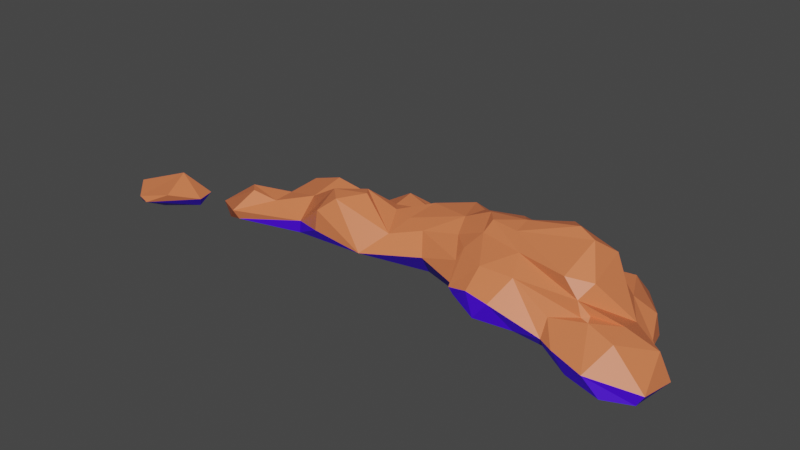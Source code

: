 # Source: cloud_6.blend  (saved by Blender 3.6.11; exported with 4.5.12 LTS)
import bpy
from mathutils import Matrix  # noqa: F401  (used for matrix-valued properties, if any)

bpy.ops.wm.read_factory_settings(use_empty=True)
scene = bpy.context.scene
scene.name = 'Scene'

# ---- materials (node trees are filled in below, after node groups)
mat_material_001 = bpy.data.materials.new('Material.001')
mat_material_001.use_transparent_shadow = False
mat_material_002 = bpy.data.materials.new('Material.002')
mat_material_002.use_transparent_shadow = False

# ---- material node trees
mat_material_001.use_nodes = True; mat_material_001.node_tree.nodes.clear()
_N = mat_material_001.node_tree.nodes; _L = mat_material_001.node_tree.links
n0 = _N.new('ShaderNodeBsdfPrincipled'); n0.name = 'Principled BSDF'; n0.location = (10, 300)
n0.distribution = 'GGX'
n0.subsurface_method = 'RANDOM_WALK_SKIN'
n0.inputs[0].default_value = (0.8, 0.2013, 0.07836, 1.0)
n0.inputs[3].default_value = 1.45
n0.inputs[27].default_value = (0.0, 0.0, 0.0, 1.0)
n0.inputs[28].default_value = 1.0
n1 = _N.new('ShaderNodeOutputMaterial'); n1.name = 'Material Output'; n1.location = (300, 300)
_L.new(n0.outputs[0], n1.inputs[0])
n1.is_active_output = True
mat_material_002.use_nodes = True; mat_material_002.node_tree.nodes.clear()
_N = mat_material_002.node_tree.nodes; _L = mat_material_002.node_tree.links
n0 = _N.new('ShaderNodeBsdfPrincipled'); n0.name = 'Principled BSDF'; n0.location = (10, 300)
n0.distribution = 'GGX'
n0.subsurface_method = 'RANDOM_WALK_SKIN'
n0.inputs[0].default_value = (0.05758, 0.0, 0.8, 1.0)
n0.inputs[3].default_value = 1.45
n0.inputs[27].default_value = (0.0, 0.0, 0.0, 1.0)
n0.inputs[28].default_value = 1.0
n1 = _N.new('ShaderNodeOutputMaterial'); n1.name = 'Material Output'; n1.location = (300, 300)
_L.new(n0.outputs[0], n1.inputs[0])
n1.is_active_output = True

# ---- world
world_world = bpy.data.worlds.new('World'); scene.world = world_world
world_world.use_nodes = True; world_world.node_tree.nodes.clear()
_N = world_world.node_tree.nodes; _L = world_world.node_tree.links
n0 = _N.new('ShaderNodeOutputWorld'); n0.name = 'World Output'; n0.location = (300, 300)
n1 = _N.new('ShaderNodeBackground'); n1.name = 'Background'; n1.location = (10, 300)
n1.inputs[0].default_value = (0.05088, 0.05088, 0.05088, 1.0)
_L.new(n1.outputs[0], n0.inputs[0])
n0.is_active_output = True
world_world.color = (0.05088, 0.05088, 0.05088)
world_world.use_sun_shadow = False
world_world.sun_shadow_jitter_overblur = 0.0

# ---- meshes
me_mesh = bpy.data.meshes.new('Mesh')
me_mesh.from_pydata([(-144.9, 23.46, -98.42), (-26.61, 14.68, -38.28), (-62.25, 15.51, -89.66), (178.5, 29.25, 9.469), (-43.35, 30.22, -129.3), (300.1, 38.46, -30.66), (-7.19, 53.13, -104.4), (-168.1, 46.44, -49.2), (146.0, 83.19, -98.58), (243.9, 87.45, 8.916), (144.1, 102.8, -41.8), (294.9, 74.33, 32.88), (85.1, 57.29, -24.9), (168.1, 77.47, -2.038), (215.6, 59.72, 10.69), (-92.21, 61.21, -12.05), (126.2, 73.01, -7.325), (252.7, 101.6, -4.581), (102.7, 85.99, -45.51), (225.8, 103.1, 3.852), (232.5, 126.0, -33.87), (207.6, 89.61, -82.09), (-6.612, 59.29, -65.27), (159.6, 3.489, -73.04), (-34.41, 28.44, -13.03), (141.0, 13.7, -15.24), (327.1, 33.4, 44.68), (-226.1, 32.38, -27.73), (88.97, 17.27, -29.87), (255.2, 26.3, -102.7), (-124.2, 22.2, -16.55), (101.4, 36.07, 1.104), (298.1, 32.95, 56.31), (-140.6, 31.98, -108.7), (95.51, 41.87, 0.3148), (137.5, 31.51, 18.2), (338.5, 42.06, 6.554), (257.4, 51.17, -102.7), (-87.02, 27.42, -106.5), (215.3, 40.66, 19.93), (-137.3, 56.75, -96.52), (-194.6, 39.83, 17.31), (74.67, 0.1889, -55.46), (-44.96, 12.83, -101.2), (275.8, 9.847, -57.62), (111.6, 20.54, -129.9), (333.9, 45.06, 43.69), (186.0, 31.27, -97.32), (210.6, 128.4, -45.33), (248.3, 112.9, -49.77), (107.9, 98.56, -53.93), (5.757, 6.141, -80.82), (78.34, 0.0, -75.44), (-129.7, 11.76, -33.92), (27.75, 10.36, -54.9), (56.03, 18.23, -110.1), (-104.2, 9.625, -54.47), (257.9, 8.232, -32.99), (137.6, 14.1, -97.31), (241.0, 1.583, -66.29), (210.2, 14.23, -81.66), (209.0, 23.53, 5.127), (152.7, 31.92, -114.4), (11.29, 33.95, -123.9), (-208.6, 24.37, 8.66), (277.4, 25.45, 26.63), (254.4, 13.7, -11.99), (248.7, 22.08, 29.89), (279.3, 20.09, -19.09), (225.3, 24.14, -108.7), (29.17, 13.92, -108.4), (-192.1, 20.52, -31.91), (-95.43, 36.2, -11.48), (236.7, 46.81, 36.96), (167.2, 60.31, -108.2), (130.3, 35.08, -132.7), (79.14, 29.33, -24.38), (102.7, 40.81, -134.1), (-190.9, 28.64, 12.07), (280.7, 50.79, 58.62), (292.5, 37.19, -60.53), (-33.0, 44.14, -131.5), (-177.1, 33.01, -70.58), (155.1, 53.96, 19.85), (285.2, 54.76, -66.19), (265.3, 71.34, -54.94), (46.91, 43.97, -128.0), (-231.0, 32.78, -3.368), (-187.3, 57.19, -9.89), (-123.1, 36.46, -17.06), (34.54, 38.11, -34.22), (262.3, 76.54, 19.89), (323.5, 64.44, 2.446), (-50.42, 54.9, -119.5), (-165.9, 50.63, -87.69), (-201.4, 55.06, -23.15), (88.73, 69.02, -32.64), (93.95, 68.94, -106.5), (-80.17, 38.77, -108.8), (-163.9, 47.78, -19.84), (-74.22, 76.53, -22.95), (-13.61, 48.74, -38.13), (249.1, 72.21, 10.0), (256.9, 75.21, 6.995), (47.0, 77.24, -110.4), (158.5, 91.28, -25.31), (242.4, 89.64, -62.96), (-130.5, 53.8, -47.29), (183.6, 84.13, -83.64), (-47.97, 52.38, -91.71), (-69.38, 72.63, -69.23), (-91.37, 77.52, -39.1), (-57.39, 76.59, -54.15), (20.91, 57.85, -52.31), (64.87, 67.12, -55.38), (144.6, 108.2, -58.92), (122.7, 94.42, -87.03), (-32.25, 58.06, -73.39), (5.94, 70.43, -92.37), (219.9, 12.31, -63.82), (237.2, 8.483, -95.18), (125.5, 54.45, 13.47), (246.4, 68.34, -95.19), (219.5, 67.52, -91.84), (286.3, 66.36, -24.03), (291.1, 78.02, 6.745), (149.9, 68.85, -117.1), (72.93, 84.8, -89.54), (188.9, 115.7, -71.96), (92.48, 95.29, -72.6), (60.21, 79.6, -72.92), (-302.8, 15.96, 27.15), (-327.9, 30.72, 12.89), (-258.8, 23.67, 10.27), (-306.7, 21.69, 2.316), (-316.1, 25.86, 47.69), (-296.7, 33.3, 57.56), (-264.3, 30.72, -11.63), (-310.2, 41.14, -5.41), (-333.9, 41.14, 31.14), (-250.4, 35.93, 16.17), (-310.4, 35.93, 54.98), (-274.4, 43.64, 43.78), (-291.3, 53.37, 4.461)], [], [(51, 52, 42), (53, 56, 51), (53, 51, 54), (1, 53, 54), (52, 57, 42), (66, 42, 57), (23, 57, 52), (119, 57, 23), (55, 23, 52), (52, 51, 55), (70, 55, 51), (70, 51, 2), (51, 56, 2), (25, 54, 42), (119, 23, 58), (43, 70, 2), (56, 53, 71), (53, 1, 24), (24, 1, 54), (66, 25, 42), (119, 59, 57), (23, 55, 58), (2, 56, 0), (0, 56, 71), (53, 30, 64), (25, 28, 54), (57, 68, 66), (119, 60, 59), (120, 59, 60), (119, 58, 60), (66, 61, 25), (3, 25, 61), (65, 61, 66), (65, 66, 26), (66, 68, 26), (68, 57, 44), (59, 44, 57), (120, 44, 59), (58, 47, 60), (58, 62, 47), (63, 55, 70), (53, 64, 71), (31, 76, 28), (76, 54, 28), (25, 31, 28), (3, 31, 25), (61, 65, 67), (26, 32, 65), (29, 44, 120), (29, 120, 69), (69, 120, 60), (62, 58, 45), (75, 62, 45), (55, 45, 58), (4, 70, 43), (0, 38, 2), (2, 38, 43), (0, 71, 82), (27, 82, 71), (87, 27, 71), (87, 71, 64), (24, 54, 90), (90, 54, 76), (61, 39, 3), (61, 73, 39), (61, 67, 73), (67, 65, 32), (5, 36, 68), (62, 74, 47), (47, 69, 60), (62, 75, 74), (77, 75, 45), (82, 33, 0), (24, 72, 30), (31, 34, 76), (34, 31, 121), (121, 31, 35), (73, 67, 32), (26, 68, 36), (46, 26, 36), (44, 5, 68), (44, 80, 5), (29, 80, 44), (63, 86, 55), (55, 86, 45), (77, 45, 86), (4, 63, 70), (4, 43, 38), (33, 38, 0), (64, 78, 41), (64, 30, 78), (101, 24, 90), (3, 35, 31), (32, 79, 73), (26, 79, 32), (29, 37, 80), (122, 84, 37), (37, 84, 80), (29, 69, 37), (37, 69, 122), (122, 69, 47), (122, 47, 123), (74, 75, 126), (126, 75, 77), (4, 38, 81), (41, 87, 64), (3, 83, 35), (35, 83, 121), (83, 3, 39), (79, 26, 46), (5, 85, 36), (5, 80, 84), (5, 84, 85), (81, 63, 4), (81, 38, 98), (33, 98, 38), (41, 88, 87), (41, 78, 89), (89, 78, 30), (72, 89, 30), (90, 76, 12), (73, 14, 39), (14, 73, 91), (91, 73, 79), (79, 46, 11), (11, 46, 92), (36, 92, 46), (92, 36, 124), (84, 122, 85), (8, 123, 74), (74, 123, 47), (97, 126, 77), (97, 77, 86), (6, 63, 93), (93, 63, 81), (81, 98, 93), (33, 94, 40), (94, 33, 82), (94, 82, 7), (27, 87, 95), (87, 88, 95), (34, 12, 76), (96, 12, 34), (121, 13, 16), (34, 121, 16), (83, 13, 121), (96, 34, 16), (13, 83, 39), (91, 79, 11), (124, 125, 92), (85, 124, 36), (123, 85, 122), (74, 126, 8), (86, 104, 97), (6, 93, 109), (93, 98, 109), (33, 40, 98), (27, 95, 82), (82, 95, 7), (41, 99, 88), (41, 89, 99), (72, 15, 89), (13, 39, 14), (11, 92, 125), (86, 63, 6), (94, 7, 40), (107, 40, 7), (24, 15, 72), (24, 100, 15), (101, 100, 24), (101, 90, 113), (90, 12, 113), (9, 13, 102), (13, 14, 102), (91, 102, 14), (125, 91, 11), (9, 102, 91, 103), (9, 103, 125), (125, 103, 91), (106, 124, 85), (108, 106, 85), (97, 8, 126), (86, 6, 104), (107, 109, 98), (107, 7, 99), (7, 95, 99), (95, 88, 99), (107, 99, 89), (107, 89, 111), (89, 15, 111), (100, 111, 15), (114, 113, 12), (13, 9, 105), (16, 13, 105), (19, 105, 9), (9, 125, 124), (49, 17, 124), (49, 124, 106), (123, 108, 85), (123, 8, 108), (40, 107, 98), (101, 112, 100), (113, 22, 101), (114, 12, 96), (16, 18, 96), (114, 96, 18), (9, 17, 19), (10, 19, 20), (17, 20, 19), (9, 124, 17), (49, 20, 17), (8, 116, 108), (8, 97, 116), (116, 97, 127), (104, 127, 97), (104, 130, 127), (117, 6, 109), (107, 110, 109), (117, 109, 110), (110, 107, 111), (100, 112, 111), (105, 18, 16), (19, 10, 105), (20, 49, 48), (128, 48, 49), (106, 21, 49), (128, 49, 21), (128, 21, 108), (106, 108, 21), (127, 129, 116), (127, 130, 129), (104, 6, 118), (105, 50, 18), (50, 105, 10), (20, 48, 10), (128, 115, 48), (115, 10, 48), (115, 128, 108), (115, 108, 116), (129, 115, 116), (18, 129, 130), (104, 118, 130), (112, 110, 111), (112, 101, 110), (117, 110, 101), (101, 22, 117), (118, 22, 130), (113, 130, 22), (114, 130, 113), (10, 115, 50), (115, 129, 50), (18, 50, 129), (117, 118, 6), (22, 118, 117), (114, 18, 130), (54, 51, 42), (133, 131, 134), (132, 131, 135), (135, 131, 136), (131, 133, 136), (134, 131, 132), (133, 134, 137), (137, 134, 138), (134, 132, 138), (132, 135, 139), (136, 133, 140), (135, 136, 141), (133, 137, 140), (135, 141, 139), (136, 140, 142), (141, 136, 142), (132, 139, 138), (138, 139, 143), (139, 141, 143), (143, 137, 138), (142, 140, 143), (140, 137, 143), (141, 142, 143), (53, 24, 30)])
me_mesh.polygons.foreach_set('use_smooth', [True] * 279)
me_mesh.polygons.foreach_set('material_index', [1, 1, 1, 1, 1, 1, 1, 1, 1, 1, 1, 1, 1, 1, 1, 1, 1, 1, 1, 1, 1, 1, 1, 1, 1, 1, 1, 1, 1, 1, 1, 1, 1, 1, 1, 1, 1, 1, 1, 1, 1, 1, 1, 1, 1, 1, 1, 1, 1, 1, 1, 1, 1, 1, 1, 1, 1, 1, 1, 1, 1, 1, 1, 1, 1, 1, 1, 1, 0, 1, 0, 1, 1, 1, 1, 1, 1, 1, 1, 1, 1, 1, 1, 1, 1, 1, 1, 1, 1, 0, 1, 0, 1, 1, 1, 0, 0, 0, 0, 0, 0, 0, 0, 0, 1, 0, 1, 1, 1, 1, 0, 0, 0, 1, 1, 1, 0, 0, 1, 1, 0, 0, 0, 0, 0, 0, 0, 0, 0, 0, 0, 0, 0, 0, 0, 0, 0, 0, 0, 0, 0, 0, 0, 0, 0, 0, 0, 0, 0, 0, 0, 0, 0, 0, 0, 0, 0, 0, 0, 0, 0, 0, 0, 0, 0, 0, 0, 0, 0, 0, 0, 0, 0, 0, 0, 0, 0, 0, 0, 0, 0, 0, 0, 0, 0, 0, 0, 0, 0, 0, 0, 0, 0, 0, 0, 0, 0, 0, 0, 0, 0, 0, 0, 0, 0, 0, 0, 0, 0, 0, 0, 0, 0, 0, 0, 0, 0, 0, 0, 0, 0, 0, 0, 0, 0, 0, 0, 0, 0, 0, 0, 0, 0, 0, 0, 0, 0, 0, 0, 0, 0, 0, 0, 0, 0, 0, 0, 0, 0, 0, 0, 0, 0, 0, 0, 1, 1, 1, 1, 1, 1, 1, 1, 1, 1, 1, 1, 1, 1, 0, 0, 1, 0, 0, 0, 0, 0, 0, 1])
_k = set([(0, 2), (0, 33), (0, 38), (0, 56), (0, 71), (0, 82), (1, 24), (1, 53), (1, 54), (2, 38), (2, 43), (2, 56), (2, 70), (3, 25), (3, 31), (3, 35), (3, 39), (3, 61), (3, 83), (4, 38), (4, 43), (4, 63), (4, 70), (4, 81), (5, 36), (5, 44), (5, 68), (5, 80), (5, 84), (5, 85), (6, 63), (6, 86), (6, 93), (6, 104), (6, 109), (6, 117), (6, 118), (7, 82), (7, 94), (7, 95), (7, 99), (7, 107), (8, 74), (8, 97), (8, 108), (8, 116), (8, 123), (8, 126), (9, 13), (9, 17), (9, 19), (9, 102), (9, 103), (9, 105), (9, 124), (9, 125), (10, 19), (10, 20), (10, 48), (10, 50), (10, 105), (10, 115), (11, 46), (11, 79), (11, 91), (11, 92), (11, 125), (12, 34), (12, 76), (12, 90), (12, 96), (12, 113), (12, 114), (13, 14), (13, 16), (13, 39), (13, 83), (13, 102), (13, 105), (13, 121), (14, 39), (14, 73), (14, 91), (14, 102), (15, 24), (15, 72), (15, 89), (15, 100), (15, 111), (16, 18), (16, 34), (16, 96), (16, 105), (16, 121), (17, 19), (17, 20), (17, 49), (17, 124), (18, 50), (18, 96), (18, 105), (18, 114), (18, 129), (18, 130), (19, 20), (19, 105), (20, 48), (20, 49), (21, 49), (21, 106), (21, 108), (21, 128), (22, 101), (22, 113), (22, 117), (22, 118), (22, 130), (23, 52), (23, 55), (23, 57), (23, 58), (23, 119), (24, 30), (24, 54), (24, 72), (24, 90), (24, 100), (24, 101), (25, 28), (25, 31), (25, 42), (25, 54), (25, 61), (25, 66), (26, 32), (26, 36), (26, 46), (26, 65), (26, 66), (26, 68), (26, 79), (27, 71), (27, 82), (27, 87), (27, 95), (28, 31), (28, 54), (28, 76), (29, 37), (29, 44), (29, 69), (29, 80), (29, 120), (30, 64), (30, 72), (30, 78), (30, 89), (31, 34), (31, 35), (31, 76), (31, 121), (32, 65), (32, 67), (32, 73), (32, 79), (33, 38), (33, 40), (33, 82), (33, 94), (33, 98), (34, 76), (34, 96), (34, 121), (35, 83), (35, 121), (36, 46), (36, 68), (36, 85), (36, 92), (36, 124), (37, 69), (37, 80), (37, 84), (37, 122), (38, 43), (38, 81), (38, 98), (39, 61), (39, 73), (39, 83), (40, 94), (40, 98), (40, 107), (41, 64), (41, 78), (41, 87), (41, 88), (41, 89), (41, 99), (42, 51), (42, 52), (42, 54), (42, 57), (42, 66), (43, 70), (44, 57), (44, 59), (44, 68), (44, 80), (44, 120), (45, 55), (45, 58), (45, 62), (45, 75), (45, 77), (45, 86), (46, 79), (46, 92), (47, 58), (47, 60), (47, 62), (47, 69), (47, 74), (47, 122), (47, 123), (48, 49), (48, 115), (48, 128), (49, 106), (49, 124), (49, 128), (50, 105), (50, 115), (50, 129), (51, 52), (51, 53), (51, 54), (51, 55), (51, 56), (51, 70), (52, 55), (53, 54), (53, 56), (53, 64), (53, 71), (54, 76), (54, 90), (55, 58), (55, 63), (55, 70), (55, 86), (56, 71), (57, 59), (57, 66), (57, 68), (57, 119), (58, 60), (58, 62), (58, 119), (59, 60), (59, 119), (59, 120), (60, 69), (60, 119), (60, 120), (61, 65), (61, 66), (61, 67), (61, 73), (62, 74), (62, 75), (63, 70), (63, 81), (63, 86), (63, 93), (64, 71), (64, 78), (64, 87), (65, 66), (65, 67), (66, 68), (67, 73), (69, 120), (69, 122), (71, 82), (72, 89), (73, 79), (74, 75), (74, 123), (74, 126), (75, 77), (75, 126), (76, 90), (77, 86), (77, 97), (77, 126), (78, 89), (79, 91), (80, 84), (81, 93), (81, 98), (82, 94), (82, 95), (83, 121), (84, 85), (84, 122), (85, 106), (85, 108), (85, 122), (85, 123), (85, 124), (86, 97), (86, 104), (87, 88), (87, 95), (88, 95), (88, 99), (89, 99), (89, 107), (89, 111), (90, 101), (90, 113), (91, 102), (91, 103), (91, 125), (92, 124), (92, 125), (93, 98), (93, 109), (95, 99), (96, 114), (97, 104), (97, 116), (97, 126), (97, 127), (98, 107), (98, 109), (99, 107), (100, 101), (100, 111), (100, 112), (101, 110), (101, 112), (101, 113), (101, 117), (103, 125), (104, 118), (104, 127), (104, 130), (106, 108), (106, 124), (107, 109), (107, 110), (107, 111), (108, 115), (108, 116), (108, 123), (108, 128), (109, 110), (109, 117), (110, 111), (110, 112), (110, 117), (111, 112), (113, 114), (113, 130), (114, 130), (115, 116), (115, 128), (115, 129), (116, 127), (116, 129), (117, 118), (118, 130), (122, 123), (124, 125), (127, 129), (127, 130), (129, 130), (131, 132), (131, 133), (131, 134), (131, 135), (131, 136), (132, 134), (132, 135), (132, 138), (132, 139), (133, 134), (133, 136), (133, 137), (133, 140), (134, 137), (134, 138), (135, 136), (135, 139), (135, 141), (136, 140), (136, 141), (136, 142), (137, 138), (137, 140), (137, 143), (138, 139), (138, 143), (139, 141), (139, 143), (140, 142), (140, 143), (141, 142), (141, 143), (142, 143)])
me_mesh.attributes.new('sharp_edge', 'BOOLEAN', 'EDGE').data.foreach_set('value', [ (min(e.vertices), max(e.vertices)) in _k for e in me_mesh.edges])
_uv = me_mesh.uv_layers.new(name='map1')
_uv.uv.foreach_set('vector', [0.4854, 0.009993, 0.4854, 0.009993, 0.4854, 0.009993, 0.4854, 0.009993, 0.4854, 0.009993, 0.4854, 0.009993, 0.4854, 0.009993, 0.4854, 0.009993, 0.4854, 0.009993, 0.4854, 0.009993, 0.4854, 0.009993, 0.4854, 0.009993, 0.4854, 0.009993, 0.4854, 0.009993, 0.4854, 0.009993, 0.4854, 0.009993, 0.4854, 0.009993, 0.4854, 0.009993, 0.4854, 0.009993, 0.4854, 0.009993, 0.4854, 0.009993, 0.4854, 0.009993, 0.4854, 0.009993, 0.4854, 0.009993, 0.4854, 0.009993, 0.4854, 0.009993, 0.4854, 0.009993, 0.4854, 0.009993, 0.4854, 0.009993, 0.4854, 0.009993, 0.4854, 0.009993, 0.4854, 0.009993, 0.4854, 0.009993, 0.4854, 0.009993, 0.4854, 0.009993, 0.4854, 0.009993, 0.4854, 0.009993, 0.4854, 0.009993, 0.4854, 0.009993, 0.4854, 0.009993, 0.4854, 0.009993, 0.4854, 0.009993, 0.4854, 0.009993, 0.4854, 0.009993, 0.4854, 0.009993, 0.4854, 0.009993, 0.4854, 0.009993, 0.4854, 0.009993, 0.4854, 0.009993, 0.4854, 0.009993, 0.4854, 0.009993, 0.4854, 0.009993, 0.4854, 0.009993, 0.4854, 0.009993, 0.4854, 0.009993, 0.4854, 0.009993, 0.4854, 0.009993, 0.4854, 0.009993, 0.4854, 0.009993, 0.4854, 0.009993, 0.4854, 0.009993, 0.4854, 0.009993, 0.4854, 0.009993, 0.4854, 0.009993, 0.4854, 0.009993, 0.4854, 0.009993, 0.4854, 0.009993, 0.4854, 0.009993, 0.4854, 0.009993, 0.4854, 0.009993, 0.4854, 0.009993, 0.4854, 0.009993, 0.4854, 0.009993, 0.4854, 0.009993, 0.4854, 0.009993, 0.4854, 0.009993, 0.4854, 0.009993, 0.4854, 0.009993, 0.4854, 0.009993, 0.4854, 0.009993, 0.4854, 0.009993, 0.4854, 0.009993, 0.4854, 0.009993, 0.4854, 0.009993, 0.4854, 0.009993, 0.4854, 0.009993, 0.4854, 0.009993, 0.4854, 0.009993, 0.4854, 0.009993, 0.4854, 0.009993, 0.4854, 0.009993, 0.4854, 0.009993, 0.4854, 0.009993, 0.4854, 0.009993, 0.4854, 0.009993, 0.4854, 0.009993, 0.4854, 0.009993, 0.4854, 0.009993, 0.4854, 0.009993, 0.4854, 0.009993, 0.4854, 0.009993, 0.4854, 0.009993, 0.4854, 0.009993, 0.4854, 0.009993, 0.4854, 0.009993, 0.4854, 0.009993, 0.4854, 0.009993, 0.4854, 0.009993, 0.4854, 0.009993, 0.4854, 0.009993, 0.4854, 0.009993, 0.4854, 0.009993, 0.4854, 0.009993, 0.4854, 0.009993, 0.4854, 0.009993, 0.4854, 0.009993, 0.4854, 0.009993, 0.4854, 0.009993, 0.4854, 0.009993, 0.4854, 0.009993, 0.4854, 0.009993, 0.4854, 0.009993, 0.4854, 0.009993, 0.4854, 0.009993, 0.4854, 0.009993, 0.4854, 0.009993, 0.4854, 0.009993, 0.4854, 0.009993, 0.4854, 0.009993, 0.4854, 0.009993, 0.4854, 0.009993, 0.4854, 0.009993, 0.4854, 0.009993, 0.4854, 0.009993, 0.4854, 0.009993, 0.4854, 0.009993, 0.4854, 0.009993, 0.4854, 0.009993, 0.4854, 0.009993, 0.4854, 0.009993, 0.4854, 0.009993, 0.4854, 0.009993, 0.4854, 0.009993, 0.4854, 0.009993, 0.4854, 0.009993, 0.4854, 0.009993, 0.4854, 0.009993, 0.4854, 0.009993, 0.4854, 0.009993, 0.4854, 0.009993, 0.4854, 0.009993, 0.4854, 0.009993, 0.4854, 0.009993, 0.4854, 0.009993, 0.4854, 0.009993, 0.4854, 0.009993, 0.4854, 0.009993, 0.4854, 0.009993, 0.4854, 0.009993, 0.4854, 0.009993, 0.4854, 0.009993, 0.4854, 0.009993, 0.4854, 0.009993, 0.4854, 0.009993, 0.4854, 0.009993, 0.4854, 0.009993, 0.4854, 0.009993, 0.4854, 0.009993, 0.4854, 0.009993, 0.4854, 0.009993, 0.4854, 0.009993, 0.4854, 0.009993, 0.4854, 0.009993, 0.4854, 0.009993, 0.4854, 0.009993, 0.4854, 0.009993, 0.4854, 0.009993, 0.4854, 0.009993, 0.4854, 0.009993, 0.4854, 0.009993, 0.4854, 0.009993, 0.4854, 0.009993, 0.4854, 0.009993, 0.4854, 0.009993, 0.4854, 0.009993, 0.4854, 0.009993, 0.4854, 0.009993, 0.4854, 0.009993, 0.4854, 0.009993, 0.4854, 0.009993, 0.4854, 0.009993, 0.4854, 0.009993, 0.4854, 0.009993, 0.4854, 0.009993, 0.4854, 0.009993, 0.4854, 0.009993, 0.4854, 0.009993, 0.4854, 0.009993, 0.4854, 0.009993, 0.4854, 0.009993, 0.4854, 0.009993, 0.4854, 0.009993, 0.4854, 0.009993, 0.4854, 0.009993, 0.4854, 0.009993, 0.4854, 0.009993, 0.4854, 0.009993, 0.4854, 0.009993, 0.4854, 0.009993, 0.4854, 0.009993, 0.4854, 0.009993, 0.4854, 0.009993, 0.4854, 0.009993, 0.4854, 0.009993, 0.4854, 0.009993, 0.4854, 0.009993, 0.4854, 0.009993, 0.4854, 0.009993, 0.4854, 0.009993, 0.4854, 0.009993, 0.4854, 0.009993, 0.4854, 0.009993, 0.4854, 0.009993, 0.4854, 0.009993, 0.4854, 0.009993, 0.4854, 0.009993, 0.4854, 0.009993, 0.4854, 0.009993, 0.4854, 0.009993, 0.4854, 0.009993, 0.4854, 0.009993, 0.4854, 0.009993, 0.4854, 0.009993, 0.4854, 0.009993, 0.4854, 0.009993, 0.4854, 0.009993, 0.4854, 0.009993, 0.4854, 0.009993, 0.4854, 0.009993, 0.4854, 0.009993, 0.4854, 0.009993, 0.4854, 0.009993, 0.4854, 0.009993, 0.4854, 0.009993, 0.4854, 0.009993, 0.4854, 0.009993, 0.4854, 0.009993, 0.4854, 0.009993, 0.4854, 0.009993, 0.4854, 0.009993, 0.4854, 0.009993, 0.4854, 0.009993, 0.4854, 0.009993, 0.4854, 0.009993, 0.4854, 0.009993, 0.4854, 0.009993, 0.4854, 0.009993, 0.4854, 0.009993, 0.4854, 0.009993, 0.4854, 0.009993, 0.4854, 0.009993, 0.4854, 0.009993, 0.4854, 0.009993, 0.4854, 0.009993, 0.4854, 0.009993, 0.4854, 0.009993, 0.4854, 0.009993, 0.4854, 0.009993, 0.4854, 0.009993, 0.4854, 0.009993, 0.4854, 0.009993, 0.4854, 0.009993, 0.4854, 0.009993, 0.4854, 0.009993, 0.4854, 0.009993, 0.4854, 0.009993, 0.4854, 0.009993, 0.4854, 0.009993, 0.4854, 0.009993, 0.4854, 0.009993, 0.4854, 0.009993, 0.4854, 0.009993, 0.4854, 0.009993, 0.4854, 0.009993, 0.4854, 0.009993, 0.4854, 0.009993, 0.4854, 0.009993, 0.4854, 0.009993, 0.4854, 0.009993, 0.4854, 0.009993, 0.4854, 0.009993, 0.4854, 0.009993, 0.4854, 0.009993, 0.4854, 0.009993, 0.4854, 0.009993, 0.4854, 0.009993, 0.4854, 0.009993, 0.4854, 0.009993, 0.4854, 0.009993, 0.4854, 0.009993, 0.4854, 0.009993, 0.4854, 0.009993, 0.4854, 0.009993, 0.4854, 0.009993, 0.4854, 0.009993, 0.4854, 0.009993, 0.4854, 0.009993, 0.4854, 0.009993, 0.4854, 0.009993, 0.4854, 0.009993, 0.4854, 0.009993, 0.4854, 0.009993, 0.4854, 0.009993, 0.4854, 0.009993, 0.4854, 0.009993, 0.4854, 0.009993, 0.4854, 0.009993, 0.4854, 0.009993, 0.4854, 0.009993, 0.4854, 0.009993, 0.4854, 0.009993, 0.4854, 0.009993, 0.4854, 0.009993, 0.4854, 0.009993, 0.4854, 0.009993, 0.4854, 0.009993, 0.4854, 0.009993, 0.4854, 0.009993, 0.4854, 0.009993, 0.4854, 0.009993, 0.4854, 0.009993, 0.4854, 0.009993, 0.4854, 0.009993, 0.4854, 0.009993, 0.4854, 0.009993, 0.4854, 0.009993, 0.4854, 0.009993, 0.4854, 0.009993, 0.4854, 0.009993, 0.4854, 0.009993, 0.4854, 0.009993, 0.4854, 0.009993, 0.4854, 0.009993, 0.4854, 0.009993, 0.4854, 0.009993, 0.4854, 0.009993, 0.4854, 0.009993, 0.4854, 0.009993, 0.4854, 0.009993, 0.4854, 0.009993, 0.4854, 0.009993, 0.4854, 0.009993, 0.4854, 0.009993, 0.4854, 0.009993, 0.4854, 0.009993, 0.4854, 0.009993, 0.4854, 0.009993, 0.4854, 0.009993, 0.4854, 0.009993, 0.4854, 0.009993, 0.4854, 0.009993, 0.4854, 0.009993, 0.4854, 0.009993, 0.4854, 0.009993, 0.4854, 0.009993, 0.4854, 0.009993, 0.4854, 0.009993, 0.4854, 0.009993, 0.4854, 0.009993, 0.4854, 0.009993, 0.4854, 0.009993, 0.4854, 0.009993, 0.4854, 0.009993, 0.4854, 0.009993, 0.4854, 0.009993, 0.4854, 0.009993, 0.4854, 0.009993, 0.4854, 0.009993, 0.4854, 0.009993, 0.4854, 0.009993, 0.4854, 0.009993, 0.4854, 0.009993, 0.4854, 0.009993, 0.4854, 0.009993, 0.4854, 0.009993, 0.4854, 0.009993, 0.4854, 0.009993, 0.4854, 0.009993, 0.4854, 0.009993, 0.4854, 0.009993, 0.4854, 0.009993, 0.4854, 0.009993, 0.4854, 0.009993, 0.4854, 0.009993, 0.4854, 0.009993, 0.4854, 0.009993, 0.4854, 0.009993, 0.4854, 0.009993, 0.4854, 0.009993, 0.4854, 0.009993, 0.4854, 0.009993, 0.4854, 0.009993, 0.4854, 0.009993, 0.4854, 0.009993, 0.4854, 0.009993, 0.4854, 0.009993, 0.4854, 0.009993, 0.4854, 0.009993, 0.4854, 0.009993, 0.4854, 0.009993, 0.4854, 0.009993, 0.4854, 0.009993, 0.4854, 0.009993, 0.4854, 0.009993, 0.4854, 0.009993, 0.4854, 0.009993, 0.4854, 0.009993, 0.4854, 0.009993, 0.4854, 0.009993, 0.4854, 0.009993, 0.4854, 0.009993, 0.4854, 0.009993, 0.4854, 0.009993, 0.4854, 0.009993, 0.4854, 0.009993, 0.4854, 0.009993, 0.4854, 0.009993, 0.4854, 0.009993, 0.4854, 0.009993, 0.4854, 0.009993, 0.4854, 0.009993, 0.4854, 0.009993, 0.4854, 0.009993, 0.4854, 0.009993, 0.4854, 0.009993, 0.4854, 0.009993, 0.4854, 0.009993, 0.4854, 0.009993, 0.4854, 0.009993, 0.4854, 0.009993, 0.4854, 0.009993, 0.4854, 0.009993, 0.4854, 0.009993, 0.4854, 0.009993, 0.4854, 0.009993, 0.4854, 0.009993, 0.4854, 0.009993, 0.4854, 0.009993, 0.4854, 0.009993, 0.4854, 0.009993, 0.4854, 0.009993, 0.4854, 0.009993, 0.4854, 0.009993, 0.4854, 0.009993, 0.4854, 0.009993, 0.4854, 0.009993, 0.4854, 0.009993, 0.4854, 0.009993, 0.4854, 0.009993, 0.4854, 0.009993, 0.4854, 0.009993, 0.4854, 0.009993, 0.4854, 0.009993, 0.4854, 0.009993, 0.4854, 0.009993, 0.4854, 0.009993, 0.4854, 0.009993, 0.4854, 0.009993, 0.4854, 0.009993, 0.4854, 0.009993, 0.4854, 0.009993, 0.4854, 0.009993, 0.4854, 0.009993, 0.4854, 0.009993, 0.4854, 0.009993, 0.4854, 0.009993, 0.4854, 0.009993, 0.4854, 0.009993, 0.4854, 0.009993, 0.4854, 0.009993, 0.4854, 0.009993, 0.4854, 0.009993, 0.4854, 0.009993, 0.4854, 0.009993, 0.4854, 0.009993, 0.4854, 0.009993, 0.4854, 0.009993, 0.4854, 0.009993, 0.4854, 0.009993, 0.4854, 0.009993, 0.4854, 0.009993, 0.4854, 0.009993, 0.4854, 0.009993, 0.4854, 0.009993, 0.4854, 0.009993, 0.4854, 0.009993, 0.4854, 0.009993, 0.4854, 0.009993, 0.4854, 0.009993, 0.4854, 0.009993, 0.4854, 0.009993, 0.4854, 0.009993, 0.4854, 0.009993, 0.4854, 0.009993, 0.4854, 0.009993, 0.4854, 0.009993, 0.4854, 0.009993, 0.4854, 0.009993, 0.4854, 0.009993, 0.4854, 0.009993, 0.4854, 0.009993, 0.4854, 0.009993, 0.4854, 0.009993, 0.4854, 0.009993, 0.4854, 0.009993, 0.4854, 0.009993, 0.4854, 0.009993, 0.4854, 0.009993, 0.4854, 0.009993, 0.4854, 0.009993, 0.4854, 0.009993, 0.4854, 0.009993, 0.4854, 0.009993, 0.4854, 0.009993, 0.4854, 0.009993, 0.4854, 0.009993, 0.4854, 0.009993, 0.4854, 0.009993, 0.4854, 0.009993, 0.4854, 0.009993, 0.4854, 0.009993, 0.4854, 0.009993, 0.4854, 0.009993, 0.4854, 0.009993, 0.4854, 0.009993, 0.4854, 0.009993, 0.4854, 0.009993, 0.4854, 0.009993, 0.4854, 0.009993, 0.4854, 0.009993, 0.4854, 0.009993, 0.4854, 0.009993, 0.4854, 0.009993, 0.4854, 0.009993, 0.4854, 0.009993, 0.4854, 0.009993, 0.4854, 0.009993, 0.4854, 0.009993, 0.4854, 0.009993, 0.4854, 0.009993, 0.4854, 0.009993, 0.4854, 0.009993, 0.4854, 0.009993, 0.4854, 0.009993, 0.4854, 0.009993, 0.4854, 0.009993, 0.4854, 0.009993, 0.4854, 0.009993, 0.4854, 0.009993, 0.4854, 0.009993, 0.4854, 0.009993, 0.4854, 0.009993, 0.4854, 0.009993, 0.4854, 0.009993, 0.4854, 0.009993, 0.4854, 0.009993, 0.4854, 0.009993, 0.4854, 0.009993, 0.4854, 0.009993, 0.4854, 0.009993, 0.4854, 0.009993, 0.4854, 0.009993, 0.4854, 0.009993, 0.4854, 0.009993, 0.4854, 0.009993, 0.4854, 0.009993, 0.4854, 0.009993, 0.4854, 0.009993, 0.4854, 0.009993, 0.4854, 0.009993, 0.4854, 0.009993, 0.4854, 0.009993, 0.4854, 0.009993, 0.4854, 0.009993, 0.4854, 0.009993, 0.4854, 0.009993, 0.4854, 0.009993, 0.4854, 0.009993, 0.4854, 0.009993, 0.4854, 0.009993, 0.4854, 0.009993, 0.4854, 0.009993, 0.4854, 0.009993, 0.4854, 0.009993, 0.4854, 0.009993, 0.4854, 0.009993, 0.4854, 0.009993, 0.4854, 0.009993, 0.4854, 0.009993, 0.4854, 0.009993, 0.4854, 0.009993, 0.4854, 0.009993, 0.4854, 0.009993, 0.4854, 0.009993, 0.4854, 0.009993, 0.4854, 0.009993, 0.4854, 0.009993, 0.4854, 0.009993, 0.4854, 0.009993, 0.4854, 0.009993, 0.4854, 0.009993, 0.4854, 0.009993, 0.4854, 0.009993, 0.4854, 0.009993, 0.4854, 0.009993, 0.4854, 0.009993, 0.4854, 0.009993, 0.4854, 0.009993, 0.4854, 0.009993, 0.4854, 0.009993, 0.4854, 0.009993, 0.4854, 0.009993, 0.4854, 0.009993, 0.4854, 0.009993, 0.4854, 0.009993, 0.4854, 0.009993, 0.4854, 0.009993, 0.4854, 0.009993, 0.4854, 0.009993, 0.4854, 0.009993, 0.4854, 0.009993, 0.4854, 0.009993, 0.4854, 0.009993, 0.4854, 0.009993, 0.4854, 0.009993, 0.4854, 0.009993, 0.4854, 0.009993, 0.4854, 0.009993, 0.4854, 0.009993, 0.4854, 0.009993, 0.4854, 0.009993, 0.4854, 0.009993, 0.4854, 0.009993, 0.4854, 0.009993, 0.4854, 0.009993, 0.4854, 0.009993, 0.4854, 0.009993, 0.4854, 0.009993, 0.4854, 0.009993, 0.4854, 0.009993, 0.4854, 0.009993, 0.4854, 0.009993, 0.4854, 0.009993, 0.4854, 0.009993, 0.4854, 0.009993, 0.4854, 0.009993, 0.4854, 0.009993, 0.4854, 0.009993, 0.4854, 0.009993, 0.4854, 0.009993, 0.4854, 0.009993, 0.4854, 0.009993, 0.4854, 0.009993, 0.4854, 0.009993, 0.4854, 0.009993, 0.4854, 0.009993, 0.4854, 0.009993, 0.4854, 0.009993, 0.4854, 0.009993, 0.4854, 0.009993, 0.4854, 0.009993, 0.4854, 0.009993, 0.4854, 0.009993, 0.4854, 0.009993, 0.4854, 0.009993, 0.4854, 0.009993, 0.4854, 0.009993, 0.4854, 0.009993, 0.4854, 0.009993, 0.4854, 0.009993, 0.4854, 0.009993, 0.4854, 0.009993, 0.4854, 0.009993, 0.4854, 0.009993, 0.4854, 0.009993, 0.4854, 0.009993, 0.4854, 0.009993, 0.4854, 0.009993, 0.4854, 0.009993, 0.4854, 0.009993, 0.4854, 0.009993, 0.4854, 0.009993, 0.4854, 0.009993, 0.4854, 0.009993, 0.4854, 0.009993, 0.4854, 0.009993, 0.4854, 0.009993, 0.4854, 0.009993, 0.4854, 0.009993, 0.4854, 0.009993, 0.4854, 0.009993, 0.4854, 0.009993, 0.4854, 0.009993, 0.4854, 0.009993, 0.4854, 0.009993, 0.4854, 0.009993, 0.4854, 0.009993, 0.4854, 0.009993, 0.4854, 0.009993, 0.4854, 0.009993, 0.4854, 0.009993, 0.4854, 0.009993, 0.4854, 0.009993, 0.4854, 0.009993, 0.4854, 0.009993, 0.4854, 0.009993, 0.4854, 0.009993, 0.4854, 0.009993, 0.4854, 0.009993, 0.4854, 0.009993, 0.4854, 0.009993, 0.4854, 0.009993, 0.4854, 0.009993, 0.4854, 0.009993, 0.4854, 0.009993, 0.4854, 0.009993, 0.4854, 0.009993, 0.4854, 0.009993, 0.4854, 0.009993, 0.4854, 0.009993, 0.4854, 0.009993, 0.4854, 0.009993, 0.4854, 0.009993, 0.4854, 0.009993, 0.4854, 0.009993, 0.4854, 0.009993, 0.4854, 0.009993, 0.4854, 0.009993, 0.4854, 0.009993, 0.4854, 0.009993, 0.4854, 0.009993, 0.4854, 0.009993, 0.4854, 0.009993, 0.4854, 0.009993, 0.4854, 0.009993, 0.4854, 0.009993, 0.4854, 0.009993, 0.4854, 0.009993, 0.4854, 0.009993, 0.4854, 0.009993, 0.4854, 0.009993, 0.4854, 0.009993, 0.4854, 0.009993, 0.4854, 0.009993, 0.4854, 0.009993, 0.4854, 0.009993, 0.4854, 0.009993, 0.4854, 0.009993, 0.4854, 0.009993, 0.4854, 0.009993, 0.4854, 0.009993, 0.4854, 0.009993, 0.4854, 0.009993, 0.4854, 0.009993, 0.4854, 0.009993, 0.4854, 0.009993, 0.4854, 0.009993, 0.4854, 0.009993, 0.4854, 0.009993, 0.4854, 0.009993, 0.4854, 0.009993, 0.4854, 0.009993, 0.4854, 0.009993, 0.4854, 0.009993, 0.4854, 0.009993, 0.4854, 0.009993, 0.4854, 0.009993, 0.4854, 0.009993, 0.4854, 0.009993, 0.4854, 0.009993, 0.4854, 0.009993, 0.4854, 0.009993, 0.4854, 0.009993, 0.4854, 0.009993, 0.4854, 0.009993, 0.4854, 0.009993, 0.4854, 0.009993, 0.4854, 0.009993, 0.4854, 0.009993, 0.4854, 0.009993, 0.4854, 0.009993, 0.4854, 0.009993, 0.4854, 0.009993, 0.4854, 0.009993, 0.4854, 0.009993, 0.4854, 0.009993, 0.4854, 0.009993, 0.4854, 0.009993, 0.4854, 0.009993, 0.4854, 0.009993, 0.4854, 0.009993, 0.4854, 0.009993, 0.4854, 0.009993, 0.4854, 0.009993, 0.4854, 0.009993, 0.4854, 0.009993, 0.4854, 0.009993, 0.4854, 0.009993, 0.4854, 0.009993, 0.4854, 0.009993, 0.4854, 0.009993, 0.4854, 0.009993, 0.4854, 0.009993, 0.4854, 0.009993, 0.4854, 0.009993, 0.4854, 0.009993, 0.4854, 0.009993, 0.4854, 0.009993, 0.4854, 0.009993, 0.4854, 0.009993, 0.4854, 0.009993, 0.4854, 0.009993, 0.4854, 0.009993, 0.4854, 0.009993, 0.4854, 0.009993, 0.4854, 0.009993, 0.4854, 0.009993, 0.4854, 0.009993, 0.4854, 0.009993, 0.4854, 0.009993, 0.4854, 0.009993, 0.4854, 0.009993, 0.4854, 0.009993, 0.4854, 0.009993, 0.4854, 0.009993, 0.0, 0.0, 0.4854, 0.009993, 0.09844, 0.002027])
me_mesh.materials.append(mat_material_001)
me_mesh.materials.append(mat_material_002)
me_mesh.update()
me_mesh.normals_split_custom_set([tuple(v) for v in zip(*[iter([-0.09254, -0.9957, 0.005533, -0.09254, -0.9957, 0.005533, -0.09254, -0.9957, 0.005532, -0.01581, -0.9934, 0.1134, -0.01581, -0.9934, 0.1134, -0.01581, -0.9934, 0.1134, -0.005677, -0.9881, 0.1539, -0.005677, -0.9881, 0.1539, -0.005677, -0.9881, 0.1539, -0.003661, -0.9721, 0.2343, -0.003676, -0.9721, 0.2343, -0.003676, -0.9721, 0.2343, 0.04851, -0.9988, 0.005377, 0.04858, -0.9988, 0.00532, 0.04823, -0.9988, 0.01004, 0.07808, -0.9694, 0.2329, 0.07808, -0.9694, 0.2329, 0.07808, -0.9694, 0.2329, 0.04815, -0.9988, 0.001809, 0.04858, -0.9988, 0.00532, 0.04851, -0.9988, 0.005377, 0.09351, -0.9133, -0.3963, 0.0935, -0.9133, -0.3963, 0.0935, -0.9133, -0.3963, -0.04221, -0.8964, -0.4412, -0.04221, -0.8964, -0.4412, -0.04221, -0.8964, -0.4412, -0.08424, -0.905, -0.4169, -0.08425, -0.905, -0.4169, -0.08425, -0.905, -0.4169, 0.1557, -0.9763, -0.1503, 0.1557, -0.9763, -0.1503, 0.1557, -0.9763, -0.1503, -0.08048, -0.9539, -0.2891, -0.07982, -0.9533, -0.2914, -0.07969, -0.9532, -0.2916, -0.07982, -0.9533, -0.2914, -0.07919, -0.9525, -0.294, -0.07969, -0.9532, -0.2916, -0.1052, -0.7895, 0.6046, -0.1052, -0.7895, 0.6046, -0.1052, -0.7895, 0.6047, 0.06744, -0.8501, -0.5223, 0.06744, -0.8501, -0.5222, 0.06744, -0.8501, -0.5223, 0.04421, -0.9544, 0.2951, 0.04421, -0.9544, 0.2951, 0.04421, -0.9544, 0.2951, -0.1242, -0.9895, -0.074, -0.1242, -0.9895, -0.074, -0.1242, -0.9895, -0.07401, 0.08351, -0.8841, 0.4597, -0.03737, -0.886, 0.4621, 0.04647, -0.7909, 0.6101, 0.09129, -0.8677, 0.4886, 0.09132, -0.8678, 0.4885, 0.09132, -0.8678, 0.4885, 0.07783, -0.9622, 0.2612, 0.07783, -0.9622, 0.2612, 0.07783, -0.9622, 0.2612, -0.2803, -0.859, 0.4285, -0.2803, -0.859, 0.4284, -0.2803, -0.859, 0.4284, -0.04946, -0.9082, -0.4156, -0.04946, -0.9082, -0.4156, -0.04946, -0.9082, -0.4156, -0.02571, -0.9737, -0.2262, -0.02571, -0.9737, -0.2262, -0.02571, -0.9737, -0.2262, -0.122, -0.9783, -0.1674, -0.122, -0.9783, -0.1674, -0.122, -0.9783, -0.1674, 0.08351, -0.8841, 0.4597, 0.07962, -0.8351, 0.5443, 0.1272, -0.8785, 0.4604, -0.09754, -0.8142, 0.5723, -0.09754, -0.8142, 0.5723, -0.09756, -0.8143, 0.5723, 0.3974, -0.8987, 0.1853, 0.3974, -0.8987, 0.1853, 0.3974, -0.8987, 0.1853, -0.4034, -0.8894, 0.215, -0.4034, -0.8894, 0.215, -0.4034, -0.8894, 0.215, -0.3549, -0.9292, -0.1035, -0.3549, -0.9292, -0.1035, -0.3549, -0.9292, -0.1035, -0.002276, -0.9927, -0.1203, -0.002276, -0.9927, -0.1203, -0.002276, -0.9927, -0.1203, 0.1265, -0.8966, 0.4245, 0.1265, -0.8966, 0.4245, 0.1265, -0.8966, 0.4245, 0.1147, -0.8226, 0.557, 0.1147, -0.8226, 0.557, 0.1147, -0.8226, 0.557, 0.0341, -0.9434, 0.3299, 0.0341, -0.9434, 0.3299, 0.0341, -0.9434, 0.3298, 0.1361, -0.9636, 0.2301, 0.1361, -0.9636, 0.2301, 0.1361, -0.9636, 0.2301, 0.2485, -0.9669, -0.05844, 0.2485, -0.9669, -0.05844, 0.2485, -0.9669, -0.05844, 0.4238, -0.9, 0.1018, 0.4238, -0.9, 0.1018, 0.4238, -0.9, 0.1018, 0.2375, -0.9709, 0.03193, 0.2375, -0.9709, 0.03193, 0.2375, -0.9709, 0.03193, 0.2139, -0.9303, -0.2979, 0.2139, -0.9303, -0.2979, 0.2139, -0.9303, -0.2979, -0.02983, -0.5143, -0.8571, -0.02983, -0.5143, -0.8571, -0.02983, -0.5143, -0.8571, 0.2589, -0.7612, -0.5946, 0.2588, -0.7612, -0.5946, 0.2567, -0.7625, -0.5939, -0.009107, -0.6381, -0.7699, -0.009113, -0.6381, -0.7699, -0.009113, -0.6381, -0.7699, -0.1474, -0.989, 0.01467, -0.1474, -0.989, 0.01467, -0.1474, -0.989, 0.01466, -0.4116, -0.6185, 0.6694, -0.4069, -0.6235, 0.6677, -0.4133, -0.6168, 0.6699, -0.1841, -0.6185, 0.7639, -0.1841, -0.6185, 0.7639, -0.1841, -0.6185, 0.7639, -0.1881, -0.7937, 0.5785, -0.1895, -0.7912, 0.5814, -0.1872, -0.7959, 0.5757, -0.03555, -0.7669, 0.6408, -0.03284, -0.7625, 0.6461, -0.03243, -0.7618, 0.647, 0.02157, -0.9762, -0.2158, 0.02157, -0.9762, -0.2158, 0.02157, -0.9762, -0.2158, 0.1417, -0.978, 0.1533, 0.1417, -0.978, 0.1533, 0.1417, -0.978, 0.1533, 0.3819, -0.7203, -0.5791, 0.3819, -0.7203, -0.5791, 0.3819, -0.7203, -0.5791, -0.0187, -0.5627, -0.8265, -0.0187, -0.5627, -0.8264, -0.0187, -0.5627, -0.8265, -0.5729, -0.7335, -0.3658, -0.5729, -0.7335, -0.3658, -0.5729, -0.7335, -0.3658, 0.3569, -0.8093, -0.4666, 0.3568, -0.8092, -0.4669, 0.358, -0.8105, -0.4637, 0.317, -0.6998, -0.6402, 0.3203, -0.7093, -0.6279, 0.3174, -0.7016, -0.638, -0.05512, -0.986, -0.1572, -0.05512, -0.986, -0.1572, -0.05512, -0.986, -0.1572, -0.03269, -0.8711, -0.49, -0.03269, -0.8711, -0.49, -0.03269, -0.8711, -0.49, 0.1021, -0.827, -0.5528, 0.1021, -0.827, -0.5528, 0.1021, -0.827, -0.5528, -0.3025, -0.9316, -0.2017, -0.3025, -0.9316, -0.2017, -0.3025, -0.9316, -0.2017, -0.5339, -0.6522, -0.5381, -0.5339, -0.6522, -0.5381, -0.5339, -0.6522, -0.5381, -0.2228, -0.8689, -0.4421, -0.2228, -0.8689, -0.4421, -0.2228, -0.8689, -0.4421, -0.3119, -0.9446, -0.1026, -0.3139, -0.9432, -0.1085, -0.3119, -0.9446, -0.1026, -0.3119, -0.9446, -0.1026, -0.3119, -0.9446, -0.1026, -0.31, -0.9459, -0.09603, 0.3087, -0.6536, 0.6911, 0.3087, -0.6536, 0.6911, 0.3087, -0.6536, 0.6911, -0.2123, -0.5773, 0.7884, -0.2123, -0.5773, 0.7884, -0.2123, -0.5773, 0.7884, 0.2306, -0.6587, 0.7162, 0.2306, -0.6587, 0.7162, 0.2306, -0.6587, 0.7162, -0.19, -0.5124, 0.8375, -0.19, -0.5124, 0.8375, -0.19, -0.5124, 0.8375, -0.2294, -0.4692, 0.8528, -0.2294, -0.4692, 0.8528, -0.2294, -0.4692, 0.8528, 0.1777, -0.9782, 0.1078, 0.1777, -0.9782, 0.1078, 0.1777, -0.9782, 0.1078, 0.3369, -0.7901, -0.5121, 0.337, -0.7901, -0.5121, 0.3369, -0.7901, -0.5121, 0.3081, -0.01779, -0.9512, 0.3069, -0.03198, -0.9512, 0.3107, -0.002643, -0.9505, -0.4327, -0.8269, -0.3593, -0.4326, -0.8269, -0.3593, -0.4327, -0.8269, -0.3593, 0.5631, -0.1899, -0.8042, 0.5591, -0.1815, -0.809, 0.5536, -0.1581, -0.8176, -0.1954, -0.2334, -0.9525, -0.1945, -0.2381, -0.9516, -0.1968, -0.2251, -0.9543, -0.5676, -0.4718, -0.6747, -0.5676, -0.4718, -0.6747, -0.5676, -0.4718, -0.6747, -0.09215, -0.4777, 0.8737, -0.06127, -0.4875, 0.8709, -0.07208, -0.4847, 0.8717, -0.4747, -0.5143, 0.7142, -0.4705, -0.5378, 0.6996, -0.4855, -0.4865, 0.7264, -0.12, -0.2139, 0.9695, -0.1471, -0.3113, 0.9389, -0.1432, -0.3044, 0.9417, -0.2407, -0.0778, 0.9675, -0.2799, -0.1714, 0.9446, -0.2483, -0.1099, 0.9624, -0.07035, -0.4298, 0.9002, -0.07035, -0.4298, 0.9002, -0.07035, -0.4298, 0.9002, 0.3434, -0.9181, -0.1981, 0.3435, -0.918, -0.1981, 0.3434, -0.918, -0.1981, 0.865, -0.4912, -0.1027, 0.865, -0.4912, -0.1027, 0.865, -0.4912, -0.1027, 0.7165, -0.6954, -0.05505, 0.7165, -0.6954, -0.05505, 0.7165, -0.6954, -0.05505, 0.7645, -0.5149, -0.3878, 0.7645, -0.5149, -0.3878, 0.7645, -0.5148, -0.3878, 0.5933, -0.4902, -0.6385, 0.5933, -0.4902, -0.6385, 0.5933, -0.4902, -0.6385, 0.02246, -0.5883, -0.8083, 0.02247, -0.5883, -0.8083, 0.02247, -0.5883, -0.8083, -0.406, -0.6367, -0.6556, -0.406, -0.6367, -0.6556, -0.406, -0.6367, -0.6556, -0.3003, -0.2175, -0.9287, -0.3011, -0.2613, -0.9171, -0.3021, -0.2399, -0.9226, 0.1854, -0.5251, -0.8306, 0.1854, -0.5251, -0.8306, 0.1854, -0.5251, -0.8306, -0.1901, -0.8534, -0.4853, -0.1901, -0.8534, -0.4853, -0.1901, -0.8534, -0.4853, 0.1033, -0.7755, -0.6228, 0.1033, -0.7755, -0.6228, 0.1033, -0.7755, -0.6228, -0.337, -0.4305, 0.8373, -0.337, -0.4305, 0.8373, -0.337, -0.4305, 0.8373, 0.002121, -0.8781, 0.4785, 0.002252, -0.8756, 0.4831, 0.002182, -0.8801, 0.4748, 0.1086, 0.7144, 0.6913, 0.1086, 0.7144, 0.6913, 0.1085, 0.7144, 0.6912, 0.08034, -0.9819, -0.1713, 0.08085, -0.9821, -0.1702, 0.07611, -0.9807, -0.1802, -0.07441, -0.4472, 0.8913, -0.07441, -0.4472, 0.8913, -0.07441, -0.4472, 0.8913, 0.6102, 0.2197, 0.7611, 0.6102, 0.2197, 0.7611, 0.6102, 0.2197, 0.7611, 0.6028, -0.06336, -0.7954, 0.6028, -0.06337, -0.7954, 0.6028, -0.06337, -0.7954, 0.4743, 0.6215, -0.6235, 0.4743, 0.6215, -0.6235, 0.4743, 0.6215, -0.6235, 0.64, 0.1415, -0.7552, 0.64, 0.1415, -0.7552, 0.64, 0.1415, -0.7552, -0.07346, -0.0135, -0.9972, -0.07346, -0.01351, -0.9972, -0.07346, -0.01349, -0.9972, -0.3819, 0.3436, -0.858, -0.3819, 0.3436, -0.858, -0.3819, 0.3436, -0.8579, -0.4775, 0.3785, -0.793, -0.4775, 0.3785, -0.793, -0.4775, 0.3785, -0.793, -0.4223, 0.2676, -0.866, -0.4223, 0.2676, -0.866, -0.4223, 0.2676, -0.8661, 0.3982, 0.131, -0.9079, 0.3987, 0.1337, -0.9073, 0.3989, 0.135, -0.907, -0.01921, 0.355, -0.9347, -0.01904, 0.3671, -0.93, -0.01928, 0.3582, -0.9335, -0.4626, 0.2024, -0.8631, -0.4626, 0.2024, -0.8631, -0.4626, 0.2024, -0.8631, -0.6935, -0.04482, 0.719, -0.6935, -0.04484, 0.7191, -0.6935, -0.04484, 0.7191, 0.4567, -0.2308, 0.8591, 0.4567, -0.2308, 0.8591, 0.4567, -0.2308, 0.8591, 0.04963, 0.09985, 0.9938, 0.04963, 0.09982, 0.9938, 0.04963, 0.09984, 0.9938, 0.1764, -0.4634, 0.8684, 0.1764, -0.4634, 0.8684, 0.1764, -0.4634, 0.8684, 0.5351, -0.08015, 0.841, 0.5351, -0.08015, 0.841, 0.5351, -0.08015, 0.841, 0.4572, 0.171, -0.8728, 0.4572, 0.171, -0.8728, 0.4572, 0.171, -0.8728, 0.8358, 0.293, -0.4642, 0.8358, 0.2931, -0.4642, 0.8358, 0.293, -0.4642, 0.6663, 0.7387, -0.1022, 0.6663, 0.7387, -0.1022, 0.6663, 0.7387, -0.1022, 0.1839, -0.2229, -0.9574, 0.1839, -0.2229, -0.9574, 0.1839, -0.2229, -0.9574, -0.4528, 0.155, -0.8781, -0.4528, 0.155, -0.8781, -0.4528, 0.155, -0.8781, 0.2453, -0.2323, -0.9412, 0.2452, -0.2323, -0.9412, 0.2452, -0.2323, -0.9412, -0.5036, 0.7953, 0.3375, -0.5036, 0.7953, 0.3375, -0.5036, 0.7953, 0.3375, 0.1503, -0.2599, 0.9539, 0.1498, -0.2632, 0.953, 0.1526, -0.2454, 0.9573, 0.1753, 0.07102, 0.982, 0.1749, 0.06948, 0.9821, 0.172, 0.05755, 0.9834, -0.354, -0.02131, 0.935, -0.3677, 0.04129, 0.929, -0.3677, 0.04044, 0.9291, -0.1055, 0.07336, 0.9917, -0.1055, 0.07335, 0.9917, -0.1055, 0.07337, 0.9917, -0.4098, 0.3643, 0.8363, -0.4098, 0.3643, 0.8362, -0.4098, 0.3643, 0.8362, -0.1509, 0.6986, 0.6994, -0.1486, 0.698, 0.7005, -0.1486, 0.698, 0.7005, -0.1486, 0.698, 0.7005, -0.1486, 0.698, 0.7005, -0.1463, 0.6974, 0.7016, 0.4739, 0.634, 0.6111, 0.4739, 0.634, 0.6111, 0.4739, 0.634, 0.6111, 0.5864, 0.8059, 0.08185, 0.5864, 0.8059, 0.08185, 0.5864, 0.8059, 0.08185, 0.8092, 0.5596, -0.179, 0.8092, 0.5596, -0.179, 0.8092, 0.5596, -0.179, 0.3296, 0.2366, -0.914, 0.3296, 0.2366, -0.914, 0.3296, 0.2366, -0.914, 0.4337, 0.8121, -0.3904, 0.4337, 0.8121, -0.3904, 0.4337, 0.8121, -0.3904, -0.0256, 0.5307, -0.8472, -0.0256, 0.5306, -0.8472, -0.0256, 0.5307, -0.8472, 0.08612, -0.1788, -0.9801, 0.08611, -0.1788, -0.9801, 0.08612, -0.1788, -0.9801, -0.2706, 0.6825, -0.679, -0.2702, 0.6834, -0.6782, -0.271, 0.6815, -0.6798, -0.1778, 0.7418, -0.6466, -0.1774, 0.7423, -0.6462, -0.1724, 0.7479, -0.641, 0.2951, 0.8128, -0.5022, 0.2951, 0.8129, -0.5022, 0.2951, 0.8129, -0.5022, 0.3233, 0.8705, -0.3712, 0.3233, 0.8705, -0.3712, 0.3233, 0.8705, -0.3712, -0.4522, 0.3118, -0.8356, -0.4522, 0.3118, -0.8356, -0.4522, 0.3118, -0.8356, -0.1725, 0.4948, -0.8517, -0.1725, 0.4948, -0.8517, -0.1725, 0.4948, -0.8517, -0.6264, -0.1914, -0.7556, -0.6264, -0.1914, -0.7556, -0.6264, -0.1914, -0.7556, -0.8492, 0.5219, -0.08015, -0.8492, 0.5219, -0.08015, -0.8492, 0.5219, -0.08015, -0.6038, 0.7554, -0.2545, -0.6038, 0.7554, -0.2545, -0.6038, 0.7554, -0.2545, -0.5053, 0.83, 0.2362, -0.5056, 0.8297, 0.2366, -0.5053, 0.83, 0.2362, -0.7966, 0.1883, 0.5744, -0.7966, 0.1883, 0.5744, -0.7966, 0.1883, 0.5744, -0.4676, 0.5894, 0.6587, -0.4703, 0.5804, 0.6648, -0.4687, 0.5855, 0.6615, 0.0512, 0.7749, 0.6301, 0.04702, 0.7859, 0.6165, 0.04231, 0.7951, 0.605, -0.3824, 0.6753, 0.6307, -0.3807, 0.6827, 0.6237, -0.3808, 0.6819, 0.6245, 0.04472, 0.7373, 0.6741, 0.04472, 0.7373, 0.6741, 0.04472, 0.7373, 0.6741, -0.3582, 0.6554, 0.6649, -0.359, 0.6507, 0.6691, -0.3589, 0.6512, 0.6687, 0.3703, 0.6359, 0.6771, 0.3703, 0.6359, 0.6771, 0.3703, 0.636, 0.6771, 0.01095, 0.7785, 0.6275, 0.01095, 0.7785, 0.6275, 0.01096, 0.7785, 0.6275, 0.1954, 0.8727, -0.4474, 0.1954, 0.8727, -0.4474, 0.1954, 0.8727, -0.4474, 0.4333, 0.8452, -0.313, 0.4333, 0.8452, -0.313, 0.4333, 0.8452, -0.313, -0.05549, 0.9975, -0.04342, -0.05549, 0.9975, -0.04342, -0.05549, 0.9975, -0.04342, 0.5312, 0.7007, -0.4762, 0.5312, 0.7007, -0.4762, 0.5312, 0.7007, -0.4762, 0.07161, 0.4808, -0.8739, 0.07111, 0.4783, -0.8753, 0.071, 0.4777, -0.8756, 0.004817, 0.9968, 0.07934, 0.004818, 0.9968, 0.07934, 0.004818, 0.9968, 0.07934, -0.4934, 0.8631, 0.1076, -0.4934, 0.8631, 0.1076, -0.4934, 0.8631, 0.1076, 0.1397, 0.4773, -0.8676, 0.1397, 0.4773, -0.8676, 0.1397, 0.4773, -0.8676, -0.3418, 0.695, -0.6326, -0.3418, 0.695, -0.6326, -0.3418, 0.695, -0.6326, 0.002544, 0.8775, -0.4796, 0.002544, 0.8775, -0.4796, 0.002544, 0.8775, -0.4796, 0.3284, 0.6848, 0.6505, 0.3284, 0.6848, 0.6505, 0.3284, 0.6848, 0.6505, 0.1461, 0.9079, 0.3929, 0.1454, 0.9128, 0.3816, 0.1461, 0.9077, 0.3934, -0.3795, -0.005421, 0.9252, -0.3824, 0.007314, 0.924, -0.3785, -0.00902, 0.9255, 0.1993, 0.4464, 0.8723, 0.1993, 0.4464, 0.8723, 0.1993, 0.4464, 0.8723, 0.4009, 0.9152, -0.03978, 0.4009, 0.9153, -0.03978, 0.4009, 0.9153, -0.03978, -0.3476, 0.579, -0.7375, -0.3476, 0.579, -0.7375, -0.3476, 0.579, -0.7375, -0.2164, 0.9738, 0.06939, -0.2199, 0.9733, 0.06646, -0.2199, 0.9733, 0.06645, -0.223, 0.9727, 0.06382, -0.2199, 0.9733, 0.06645, -0.2199, 0.9733, 0.06646, -0.111, 0.05042, 0.9925, -0.0997, 0.08208, 0.9916, -0.09508, 0.09062, 0.9913, 0.08954, 0.3841, 0.9189, 0.08954, 0.3841, 0.9189, 0.08954, 0.3841, 0.9189, 0.358, 0.5479, 0.7561, 0.358, 0.5479, 0.7561, 0.358, 0.5479, 0.7561, 0.1117, 0.7245, 0.6802, 0.1117, 0.7245, 0.6802, 0.1117, 0.7245, 0.6802, -0.2752, 0.5467, 0.7908, -0.2752, 0.5467, 0.7908, -0.2752, 0.5467, 0.7908, 0.176, 0.04464, 0.9834, 0.176, 0.04463, 0.9834, 0.176, 0.04465, 0.9834, 0.1846, 0.4048, 0.8956, 0.1846, 0.4048, 0.8956, 0.1846, 0.4048, 0.8956, -0.3203, 0.9361, 0.1451, -0.3203, 0.9361, 0.1451, -0.3203, 0.9361, 0.1451, 0.05568, 0.9903, 0.1269, 0.05568, 0.9903, 0.1269, 0.05568, 0.9903, 0.1269, 0.2283, 0.7195, 0.6559, 0.2284, 0.7195, 0.6559, 0.2283, 0.7195, 0.6559, 0.2284, 0.7195, 0.6559, 0.3366, -0.1207, 0.9339, 0.3366, -0.1208, 0.9339, 0.3366, -0.1208, 0.9339, -0.1019, 0.9939, -0.0423, -0.1019, 0.9939, -0.0423, -0.1019, 0.9939, -0.0423, 0.5663, 0.6542, -0.5014, 0.5663, 0.6542, -0.5014, 0.5663, 0.6542, -0.5014, 0.07283, -0.004101, -0.9973, 0.07283, -0.004108, -0.9973, 0.07283, -0.004102, -0.9973, -0.2471, 0.7742, -0.5827, -0.2468, 0.775, -0.5818, -0.2468, 0.775, -0.5818, -0.4129, 0.4561, -0.7883, -0.4104, 0.4642, -0.7849, -0.409, 0.4681, -0.7833, -0.134, 0.9184, -0.3722, -0.134, 0.9184, -0.3722, -0.134, 0.9184, -0.3722, -0.1886, 0.9812, -0.03989, -0.1886, 0.9812, -0.03989, -0.1886, 0.9812, -0.03989, 0.2167, 0.9752, -0.04582, 0.2167, 0.9752, -0.04582, 0.2167, 0.9752, -0.04582, 0.3151, 0.8934, -0.3203, 0.3151, 0.8934, -0.3203, 0.3151, 0.8934, -0.3203, 0.1276, 0.8846, 0.4485, 0.1285, 0.8882, 0.4412, 0.1308, 0.8924, 0.432, -0.5983, 0.6705, 0.4387, -0.5963, 0.6738, 0.4364, -0.6027, 0.6626, 0.4447, -0.6852, 0.6432, 0.3417, -0.6857, 0.6414, 0.3441, -0.6833, 0.6483, 0.3358, -0.4677, 0.7798, 0.4162, -0.4677, 0.7798, 0.4162, -0.4677, 0.7798, 0.4162, -0.1173, 0.9086, 0.4008, -0.1175, 0.9065, 0.4055, -0.1173, 0.9088, 0.4005, -0.01363, 0.8393, 0.5436, -0.01363, 0.8393, 0.5436, -0.01363, 0.8393, 0.5436, -0.03337, 0.8618, 0.5062, -0.02953, 0.8575, 0.5137, -0.02931, 0.8572, 0.5141, -0.09726, -0.1268, 0.9871, -0.09726, -0.1268, 0.9871, -0.09726, -0.1268, 0.9871, 0.04357, 0.9169, -0.3967, 0.04357, 0.9169, -0.3967, 0.04357, 0.9169, -0.3967, 0.7605, 0.6423, -0.09492, 0.7605, 0.6423, -0.09492, 0.7606, 0.6423, -0.09492, 0.5206, 0.1847, -0.8336, 0.5206, 0.1847, -0.8336, 0.5206, 0.1848, -0.8336, 0.1725, 0.8542, -0.4905, 0.1725, 0.8542, -0.4905, 0.1725, 0.8542, -0.4905, 0.0849, 0.8033, -0.5895, 0.0849, 0.8033, -0.5895, 0.0849, 0.8033, -0.5895, 0.3266, 0.9444, 0.03726, 0.3266, 0.9444, 0.03726, 0.3266, 0.9444, 0.03726, 0.4392, 0.8619, 0.2533, 0.4392, 0.8619, 0.2533, 0.4392, 0.8619, 0.2533, -0.1175, 0.9394, 0.3221, -0.1176, 0.9394, 0.322, -0.1175, 0.9394, 0.3221, -0.5299, 0.5855, 0.6135, -0.5294, 0.591, 0.6086, -0.5297, 0.5876, 0.6117, -0.33, 0.7692, 0.5472, -0.33, 0.7692, 0.5472, -0.33, 0.7692, 0.5472, -0.4406, 0.7634, 0.4723, -0.4406, 0.7634, 0.4723, -0.4406, 0.7634, 0.4723, 0.5044, 0.5809, 0.6388, 0.5044, 0.5809, 0.6388, 0.5044, 0.5809, 0.6388, -0.1308, 0.8625, 0.4889, -0.1308, 0.8624, 0.489, -0.1308, 0.8625, 0.4889, 0.3687, 0.8226, 0.4329, 0.3687, 0.8226, 0.4329, 0.3687, 0.8226, 0.4329, 0.8504, 0.2573, 0.459, 0.8504, 0.2573, 0.459, 0.8504, 0.2573, 0.459, 0.7187, 0.6919, -0.06807, 0.7187, 0.692, -0.06807, 0.7187, 0.692, -0.06807, 0.03156, 0.843, -0.537, 0.03239, 0.8417, -0.5389, 0.0283, 0.8487, -0.5282, -0.2307, 0.6245, -0.7462, -0.231, 0.637, -0.7354, -0.2309, 0.6394, -0.7334, -0.2481, 0.6657, -0.7038, -0.2481, 0.6657, -0.7038, -0.2481, 0.6657, -0.7038, 0.1577, 0.8406, -0.5182, 0.1577, 0.8406, -0.5182, 0.1578, 0.8406, -0.5182, -0.3521, 0.9323, 0.08284, -0.3531, 0.932, 0.08159, -0.3539, 0.9318, 0.08042, -0.0848, 0.9759, -0.2008, -0.0848, 0.9759, -0.2008, -0.0848, 0.9759, -0.2008, -0.313, 0.5168, -0.7968, -0.313, 0.5168, -0.7968, -0.313, 0.5168, -0.7968, 0.3511, 0.817, -0.4574, 0.3511, 0.817, -0.4574, 0.3511, 0.817, -0.4574, -0.3466, 0.835, -0.4275, -0.3466, 0.835, -0.4275, -0.3466, 0.835, -0.4275, 0.03468, 0.9992, 0.02193, 0.03468, 0.9992, 0.02193, 0.03468, 0.9992, 0.02193, -0.166, 0.8927, 0.419, -0.1658, 0.8925, 0.4194, -0.1658, 0.8925, 0.4194, -0.1984, 0.6324, 0.7488, -0.1984, 0.6324, 0.7488, -0.1984, 0.6324, 0.7488, 0.2035, 0.865, -0.4586, 0.2035, 0.865, -0.4586, 0.2035, 0.865, -0.4586, 0.1005, 0.7852, -0.6111, 0.1005, 0.7852, -0.6111, 0.1005, 0.7852, -0.6111, 0.2443, 0.325, -0.9136, 0.2443, 0.325, -0.9136, 0.2443, 0.325, -0.9136, 0.1119, 0.5198, -0.8469, 0.1119, 0.5198, -0.8469, 0.1119, 0.5198, -0.8469, -0.3021, 0.3195, -0.8981, -0.3021, 0.3195, -0.8981, -0.3021, 0.3195, -0.8981, 0.1174, -0.8925, -0.4355, 0.1174, -0.8925, -0.4355, 0.1174, -0.8925, -0.4355, -0.2455, 0.9138, -0.3235, -0.2455, 0.9138, -0.3235, -0.2455, 0.9138, -0.3235, -0.5069, 0.8619, -0.01516, -0.5055, 0.8628, -0.01189, -0.5031, 0.8642, -0.007085, -0.4714, 0.7262, -0.5004, -0.4796, 0.7162, -0.507, -0.4777, 0.7187, -0.5052, -0.1598, 0.7036, 0.6924, -0.1579, 0.701, 0.6954, -0.1558, 0.698, 0.6989, -0.2005, 0.6797, 0.7055, -0.1957, 0.6688, 0.7173, -0.1961, 0.67, 0.716, -0.07032, 0.7665, 0.6384, -0.07032, 0.7664, 0.6384, -0.07045, 0.7673, 0.6374, -0.3152, 0.9305, -0.1865, -0.3152, 0.9305, -0.1865, -0.3152, 0.9305, -0.1865, -0.2672, 0.9143, 0.3044, -0.2672, 0.9143, 0.3044, -0.2672, 0.9143, 0.3044, -0.5809, 0.3409, -0.7391, -0.5809, 0.3409, -0.7391, -0.5809, 0.3409, -0.7391, 0.114, 0.8189, -0.5625, 0.1131, 0.8202, -0.5607, 0.1137, 0.8192, -0.5621, -0.1679, 0.9278, -0.3333, -0.1681, 0.9276, -0.3336, -0.1677, 0.928, -0.3327, -0.3593, 0.8335, 0.4198, -0.3596, 0.8336, 0.4192, -0.361, 0.8345, 0.4162, -0.2181, 0.9744, 0.05513, -0.2182, 0.9744, 0.05506, -0.2198, 0.9741, 0.0535, -0.03241, 0.979, -0.2012, -0.03241, 0.979, -0.2012, -0.03241, 0.979, -0.2012, 0.6418, 0.5538, -0.5305, 0.6418, 0.5538, -0.5305, 0.6418, 0.5538, -0.5305, 0.3885, 0.9208, 0.03468, 0.3885, 0.9208, 0.03468, 0.3885, 0.9208, 0.03468, -0.1776, 0.9344, 0.3089, -0.1776, 0.9344, 0.3089, -0.1776, 0.9344, 0.3089, -0.2796, 0.917, 0.2844, -0.2797, 0.9171, 0.2841, -0.2802, 0.9171, 0.2835, -0.1906, 0.8754, 0.4442, -0.1859, 0.876, 0.4451, -0.1878, 0.8758, 0.4447, -0.08944, 0.8361, 0.5412, -0.08347, 0.8347, 0.5444, -0.07451, 0.8316, 0.5503, -0.1418, 0.9569, 0.2536, -0.1424, 0.957, 0.2526, -0.1441, 0.9575, 0.2499, -0.2832, 0.9573, 0.05803, -0.2828, 0.9574, 0.05862, -0.2829, 0.9574, 0.05843, -0.6196, 0.6083, 0.4961, -0.6196, 0.6083, 0.4961, -0.6196, 0.6083, 0.4961, -0.5293, 0.7178, -0.4523, -0.5293, 0.7178, -0.4523, -0.5293, 0.7178, -0.4523, -0.171, 0.9409, 0.2924, -0.171, 0.9409, 0.2924, -0.171, 0.9409, 0.2924, -0.3945, 0.7193, 0.5719, -0.3975, 0.7214, 0.567, -0.4014, 0.7237, 0.5614, -0.1829, -0.9402, 0.2873, -0.1829, -0.9402, 0.2873, -0.1829, -0.9402, 0.2873, 0.1404, -0.9668, -0.2136, 0.1404, -0.9668, -0.2136, 0.1404, -0.9668, -0.2136, -0.5337, -0.8443, -0.04849, -0.5337, -0.8443, -0.04849, -0.5337, -0.8443, -0.04849, -0.01643, -0.8728, 0.4879, -0.01643, -0.8728, 0.4878, -0.01643, -0.8728, 0.4878, 0.1872, -0.8569, 0.4802, 0.1872, -0.8569, 0.4802, 0.1872, -0.8569, 0.4802, -0.4067, -0.8861, -0.2221, -0.4067, -0.8861, -0.2221, -0.4067, -0.8861, -0.2221, 0.1785, -0.9373, -0.2993, 0.1785, -0.9373, -0.2993, 0.1785, -0.9373, -0.2993, 0.03694, -0.3887, -0.9206, 0.03694, -0.3887, -0.9206, 0.03694, -0.3887, -0.9206, -0.3685, -0.3929, -0.8425, -0.3685, -0.3929, -0.8425, -0.3685, -0.3929, -0.8425, -0.7352, -0.6779, -0.00215, -0.7352, -0.6779, -0.002149, -0.7352, -0.6779, -0.002149, 0.3636, -0.6586, 0.6589, 0.3636, -0.6586, 0.6589, 0.3636, -0.6586, 0.6589, -0.4287, -0.4648, 0.7747, -0.4287, -0.4648, 0.7747, -0.4287, -0.4648, 0.7747, 0.8986, -0.4032, -0.1731, 0.8986, -0.4032, -0.1731, 0.8986, -0.4032, -0.1731, -0.845, -0.09174, 0.5269, -0.845, -0.09174, 0.5269, -0.845, -0.09174, 0.5269, 0.4231, -0.4257, 0.7998, 0.4231, -0.4257, 0.7998, 0.4231, -0.4257, 0.7998, -0.1219, 0.7588, 0.6398, -0.1219, 0.7588, 0.6398, -0.1219, 0.7588, 0.6398, -0.6393, 0.4269, -0.6395, -0.6394, 0.4269, -0.6395, -0.6393, 0.4269, -0.6395, -0.3471, 0.8712, -0.3472, -0.3471, 0.8712, -0.3472, -0.3471, 0.8712, -0.3472, -0.1516, 0.9498, 0.2735, -0.1516, 0.9498, 0.2735, -0.1516, 0.9498, 0.2735, 0.2389, 0.5857, -0.7745, 0.2389, 0.5857, -0.7745, 0.2389, 0.5857, -0.7745, 0.342, 0.9288, 0.1428, 0.342, 0.9288, 0.1428, 0.342, 0.9288, 0.1428, 0.5377, 0.7963, -0.2773, 0.5377, 0.7963, -0.2773, 0.5377, 0.7963, -0.2773, -0.1813, 0.95, 0.2543, -0.1813, 0.95, 0.2543, -0.1813, 0.95, 0.2543, 0.08351, -0.8841, 0.4597, 0.04647, -0.7909, 0.6101, 0.07962, -0.8351, 0.5443])] * 3)])

# ---- objects
ob_sm_generic_cloud_01 = bpy.data.objects.new('SM_Generic_Cloud_01', me_mesh)

# ---- transforms, parenting, visibility, modifiers, constraints
ob_sm_generic_cloud_01.location = (0.0, 0.0, 0.0)
ob_sm_generic_cloud_01.rotation_euler = (1.571, -0.0, 0.0)
ob_sm_generic_cloud_01.scale = (0.01, 0.01, 0.01)
ob_sm_generic_cloud_01.color = (0.8, 0.8, 0.8, 1.0)

# ---- collection membership
scene.collection.objects.link(ob_sm_generic_cloud_01)

# ---- scene / render settings (as saved in the file)
scene.frame_start = 1; scene.frame_end = 250; scene.frame_set(1)
scene.render.engine = 'BLENDER_EEVEE_NEXT'
scene.cycles.sampling_pattern = 'TABULATED_SOBOL'
scene.view_settings.view_transform = 'Filmic'
bpy.context.view_layer.update()

# ---- added for rendering (the .blend has no active camera and no usable light): camera, sun
cam_auto = bpy.data.cameras.new('AutoCamera')
cam_auto.lens = 50.0
cam_auto.sensor_width = 36.0
cam_auto.clip_end = 1000.0
ob_auto_camera = bpy.data.objects.new('AutoCamera', cam_auto)
scene.collection.objects.link(ob_auto_camera)
ob_auto_camera.location = (6.60276, -7.51843, 5.90599)
ob_auto_camera.rotation_euler = (1.09748, -7.21219e-08, 0.694738)
scene.camera = ob_auto_camera
light_auto_sun = bpy.data.lights.new('AutoSun', 'SUN')
light_auto_sun.energy = 3.0
light_auto_sun.angle = 0.0523599
ob_auto_sun = bpy.data.objects.new('AutoSun', light_auto_sun)
scene.collection.objects.link(ob_auto_sun)
ob_auto_sun.rotation_euler = (0.872665, 0.174533, 0.523599)
bpy.context.view_layer.update()
